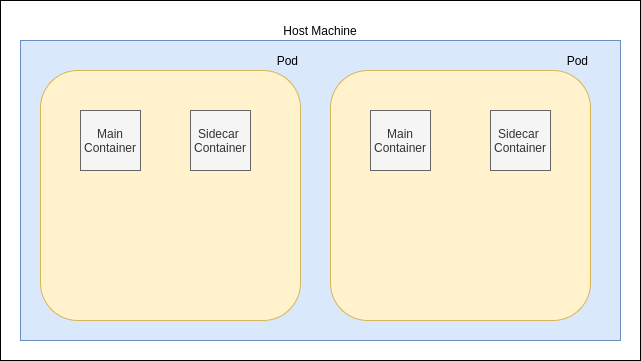

The diagram above was exported from draw.io. Its source (the exported page's mxGraphModel, read from the mxfile embedded in the PNG):
<mxGraphModel dx="1265" dy="446" grid="1" gridSize="10" guides="1" tooltips="1" connect="1" arrows="1" fold="1" page="1" pageScale="1" pageWidth="850" pageHeight="1100" math="0" shadow="0">
  <root>
    <mxCell id="0" />
    <mxCell id="1" parent="0" />
    <mxCell id="2" value="" style="rounded=0;whiteSpace=wrap;html=1;" parent="1" vertex="1">
      <mxGeometry x="40" y="40" width="640" height="360" as="geometry" />
    </mxCell>
    <mxCell id="5" value="Host Machine" style="rounded=0;whiteSpace=wrap;html=1;labelPosition=center;verticalLabelPosition=top;align=center;verticalAlign=bottom;fillColor=#dae8fc;strokeColor=#6c8ebf;" parent="1" vertex="1">
      <mxGeometry x="60" y="80" width="600" height="300" as="geometry" />
    </mxCell>
    <mxCell id="4" value="Pod" style="rounded=1;whiteSpace=wrap;labelPosition=center;verticalLabelPosition=top;align=right;verticalAlign=bottom;html=1;fillColor=#fff2cc;strokeColor=#d6b656;" parent="1" vertex="1">
      <mxGeometry x="80" y="110" width="260" height="250" as="geometry" />
    </mxCell>
    <mxCell id="8" value="Pod" style="rounded=1;whiteSpace=wrap;labelPosition=center;verticalLabelPosition=top;align=right;verticalAlign=bottom;html=1;fillColor=#fff2cc;strokeColor=#d6b656;" parent="1" vertex="1">
      <mxGeometry x="370" y="110" width="260" height="250" as="geometry" />
    </mxCell>
    <mxCell id="6" value="Main&lt;br&gt;Container" style="whiteSpace=wrap;html=1;aspect=fixed;align=center;verticalAlign=middle;labelPosition=center;verticalLabelPosition=middle;fillColor=#f5f5f5;strokeColor=#666666;fontColor=#333333;" parent="1" vertex="1">
      <mxGeometry x="120" y="150" width="60" height="60" as="geometry" />
    </mxCell>
    <mxCell id="7" value="Sidecar &lt;br&gt;Container" style="whiteSpace=wrap;html=1;aspect=fixed;align=center;verticalAlign=middle;labelPosition=center;verticalLabelPosition=middle;fillColor=#f5f5f5;strokeColor=#666666;fontColor=#333333;" parent="1" vertex="1">
      <mxGeometry x="230" y="150" width="60" height="60" as="geometry" />
    </mxCell>
    <mxCell id="9" value="Main&lt;br&gt;Container" style="whiteSpace=wrap;html=1;aspect=fixed;align=center;verticalAlign=middle;labelPosition=center;verticalLabelPosition=middle;fillColor=#f5f5f5;strokeColor=#666666;fontColor=#333333;" parent="1" vertex="1">
      <mxGeometry x="410" y="150" width="60" height="60" as="geometry" />
    </mxCell>
    <mxCell id="10" value="Sidecar &lt;br&gt;Container" style="whiteSpace=wrap;html=1;aspect=fixed;align=center;verticalAlign=middle;labelPosition=center;verticalLabelPosition=middle;fillColor=#f5f5f5;strokeColor=#666666;fontColor=#333333;" parent="1" vertex="1">
      <mxGeometry x="530" y="150" width="60" height="60" as="geometry" />
    </mxCell>
  </root>
</mxGraphModel>